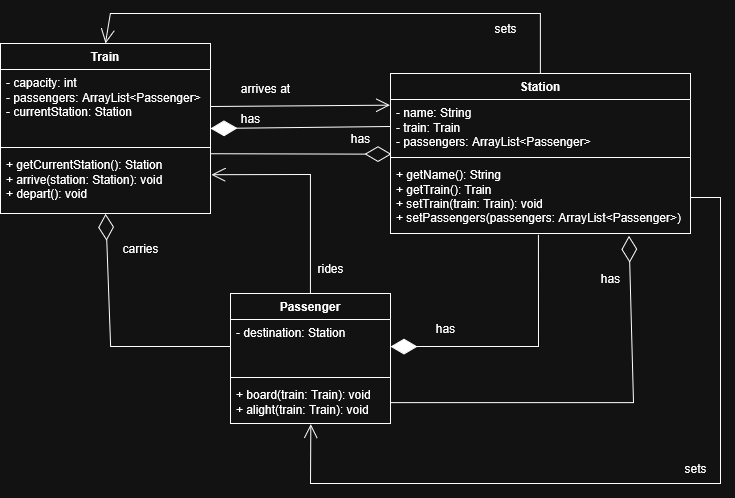

The diagram above was exported from draw.io. Its source (the exported page's mxGraphModel, read from the mxfile embedded in the PNG):
<mxGraphModel dx="1425" dy="819" grid="1" gridSize="10" guides="1" tooltips="1" connect="1" arrows="1" fold="1" page="1" pageScale="1" pageWidth="827" pageHeight="1169" math="0" shadow="0">
  <root>
    <mxCell id="WIyWlLk6GJQsqaUBKTNV-0" />
    <mxCell id="WIyWlLk6GJQsqaUBKTNV-1" parent="WIyWlLk6GJQsqaUBKTNV-0" />
    <mxCell id="87qh3IuTMLsSpK3j-cWQ-0" value="Train" style="swimlane;fontStyle=1;align=center;verticalAlign=top;childLayout=stackLayout;horizontal=1;startSize=26;horizontalStack=0;resizeParent=1;resizeParentMax=0;resizeLast=0;collapsible=1;marginBottom=0;whiteSpace=wrap;html=1;" vertex="1" parent="WIyWlLk6GJQsqaUBKTNV-1">
      <mxGeometry x="90" y="320" width="210" height="170" as="geometry" />
    </mxCell>
    <mxCell id="87qh3IuTMLsSpK3j-cWQ-1" value="&lt;div&gt;- capacity: int&lt;/div&gt;&lt;div&gt;- passengers: ArrayList&amp;lt;Passenger&amp;gt;&lt;/div&gt;&lt;div&gt;- currentStation: Station&lt;/div&gt;" style="text;strokeColor=none;fillColor=none;align=left;verticalAlign=top;spacingLeft=4;spacingRight=4;overflow=hidden;rotatable=0;points=[[0,0.5],[1,0.5]];portConstraint=eastwest;whiteSpace=wrap;html=1;" vertex="1" parent="87qh3IuTMLsSpK3j-cWQ-0">
      <mxGeometry y="26" width="210" height="74" as="geometry" />
    </mxCell>
    <mxCell id="87qh3IuTMLsSpK3j-cWQ-2" value="" style="line;strokeWidth=1;fillColor=none;align=left;verticalAlign=middle;spacingTop=-1;spacingLeft=3;spacingRight=3;rotatable=0;labelPosition=right;points=[];portConstraint=eastwest;strokeColor=inherit;" vertex="1" parent="87qh3IuTMLsSpK3j-cWQ-0">
      <mxGeometry y="100" width="210" height="8" as="geometry" />
    </mxCell>
    <mxCell id="87qh3IuTMLsSpK3j-cWQ-3" value="&lt;div&gt;+ getCurrentStation(): Station&lt;/div&gt;&lt;div&gt;+ arrive(station: Station): void&lt;/div&gt;&lt;div&gt;+ depart(): void&lt;/div&gt;" style="text;strokeColor=none;fillColor=none;align=left;verticalAlign=top;spacingLeft=4;spacingRight=4;overflow=hidden;rotatable=0;points=[[0,0.5],[1,0.5]];portConstraint=eastwest;whiteSpace=wrap;html=1;" vertex="1" parent="87qh3IuTMLsSpK3j-cWQ-0">
      <mxGeometry y="108" width="210" height="62" as="geometry" />
    </mxCell>
    <mxCell id="87qh3IuTMLsSpK3j-cWQ-4" value="Station" style="swimlane;fontStyle=1;align=center;verticalAlign=top;childLayout=stackLayout;horizontal=1;startSize=26;horizontalStack=0;resizeParent=1;resizeParentMax=0;resizeLast=0;collapsible=1;marginBottom=0;whiteSpace=wrap;html=1;" vertex="1" parent="WIyWlLk6GJQsqaUBKTNV-1">
      <mxGeometry x="480" y="350" width="300" height="160" as="geometry" />
    </mxCell>
    <mxCell id="87qh3IuTMLsSpK3j-cWQ-5" value="&lt;div&gt;- name: String&lt;/div&gt;&lt;div&gt;- train: Train&lt;/div&gt;&lt;div&gt;- passengers: ArrayList&amp;lt;Passenger&amp;gt;&lt;/div&gt;" style="text;strokeColor=none;fillColor=none;align=left;verticalAlign=top;spacingLeft=4;spacingRight=4;overflow=hidden;rotatable=0;points=[[0,0.5],[1,0.5]];portConstraint=eastwest;whiteSpace=wrap;html=1;" vertex="1" parent="87qh3IuTMLsSpK3j-cWQ-4">
      <mxGeometry y="26" width="300" height="54" as="geometry" />
    </mxCell>
    <mxCell id="87qh3IuTMLsSpK3j-cWQ-6" value="" style="line;strokeWidth=1;fillColor=none;align=left;verticalAlign=middle;spacingTop=-1;spacingLeft=3;spacingRight=3;rotatable=0;labelPosition=right;points=[];portConstraint=eastwest;strokeColor=inherit;" vertex="1" parent="87qh3IuTMLsSpK3j-cWQ-4">
      <mxGeometry y="80" width="300" height="8" as="geometry" />
    </mxCell>
    <mxCell id="87qh3IuTMLsSpK3j-cWQ-7" value="&lt;div&gt;+ getName(): String&lt;/div&gt;&lt;div&gt;+ getTrain(): Train&lt;/div&gt;&lt;div&gt;+ setTrain(train: Train): void&lt;/div&gt;&lt;div&gt;+ setPassengers(passengers: ArrayList&amp;lt;Passenger&amp;gt;)&lt;/div&gt;" style="text;strokeColor=none;fillColor=none;align=left;verticalAlign=top;spacingLeft=4;spacingRight=4;overflow=hidden;rotatable=0;points=[[0,0.5],[1,0.5]];portConstraint=eastwest;whiteSpace=wrap;html=1;" vertex="1" parent="87qh3IuTMLsSpK3j-cWQ-4">
      <mxGeometry y="88" width="300" height="72" as="geometry" />
    </mxCell>
    <mxCell id="87qh3IuTMLsSpK3j-cWQ-9" value="Passenger" style="swimlane;fontStyle=1;align=center;verticalAlign=top;childLayout=stackLayout;horizontal=1;startSize=26;horizontalStack=0;resizeParent=1;resizeParentMax=0;resizeLast=0;collapsible=1;marginBottom=0;whiteSpace=wrap;html=1;" vertex="1" parent="WIyWlLk6GJQsqaUBKTNV-1">
      <mxGeometry x="320" y="570" width="160" height="130" as="geometry" />
    </mxCell>
    <mxCell id="87qh3IuTMLsSpK3j-cWQ-10" value="&lt;div&gt;- destination: Station&lt;/div&gt;" style="text;strokeColor=none;fillColor=none;align=left;verticalAlign=top;spacingLeft=4;spacingRight=4;overflow=hidden;rotatable=0;points=[[0,0.5],[1,0.5]];portConstraint=eastwest;whiteSpace=wrap;html=1;" vertex="1" parent="87qh3IuTMLsSpK3j-cWQ-9">
      <mxGeometry y="26" width="160" height="54" as="geometry" />
    </mxCell>
    <mxCell id="87qh3IuTMLsSpK3j-cWQ-11" value="" style="line;strokeWidth=1;fillColor=none;align=left;verticalAlign=middle;spacingTop=-1;spacingLeft=3;spacingRight=3;rotatable=0;labelPosition=right;points=[];portConstraint=eastwest;strokeColor=inherit;" vertex="1" parent="87qh3IuTMLsSpK3j-cWQ-9">
      <mxGeometry y="80" width="160" height="8" as="geometry" />
    </mxCell>
    <mxCell id="87qh3IuTMLsSpK3j-cWQ-12" value="&lt;div&gt;+ board(train: Train): void&lt;/div&gt;&lt;div&gt;+ alight(train: Train): void&lt;/div&gt;" style="text;strokeColor=none;fillColor=none;align=left;verticalAlign=top;spacingLeft=4;spacingRight=4;overflow=hidden;rotatable=0;points=[[0,0.5],[1,0.5]];portConstraint=eastwest;whiteSpace=wrap;html=1;" vertex="1" parent="87qh3IuTMLsSpK3j-cWQ-9">
      <mxGeometry y="88" width="160" height="42" as="geometry" />
    </mxCell>
    <mxCell id="87qh3IuTMLsSpK3j-cWQ-17" value="" style="endArrow=diamondThin;endFill=0;endSize=24;html=1;rounded=0;entryX=0.501;entryY=1.004;entryDx=0;entryDy=0;exitX=0;exitY=0.5;exitDx=0;exitDy=0;entryPerimeter=0;" edge="1" parent="WIyWlLk6GJQsqaUBKTNV-1" source="87qh3IuTMLsSpK3j-cWQ-10" target="87qh3IuTMLsSpK3j-cWQ-3">
      <mxGeometry width="160" relative="1" as="geometry">
        <mxPoint x="460" y="530" as="sourcePoint" />
        <mxPoint x="620" y="530" as="targetPoint" />
        <Array as="points">
          <mxPoint x="200" y="623" />
        </Array>
      </mxGeometry>
    </mxCell>
    <mxCell id="87qh3IuTMLsSpK3j-cWQ-18" value="carries" style="text;html=1;align=center;verticalAlign=middle;resizable=0;points=[];autosize=1;strokeColor=none;fillColor=none;" vertex="1" parent="WIyWlLk6GJQsqaUBKTNV-1">
      <mxGeometry x="200" y="510" width="60" height="30" as="geometry" />
    </mxCell>
    <mxCell id="87qh3IuTMLsSpK3j-cWQ-19" value="" style="endArrow=open;endFill=1;endSize=12;html=1;rounded=0;exitX=0.5;exitY=0;exitDx=0;exitDy=0;entryX=1.004;entryY=0.374;entryDx=0;entryDy=0;entryPerimeter=0;" edge="1" parent="WIyWlLk6GJQsqaUBKTNV-1" source="87qh3IuTMLsSpK3j-cWQ-9" target="87qh3IuTMLsSpK3j-cWQ-3">
      <mxGeometry width="160" relative="1" as="geometry">
        <mxPoint x="460" y="530" as="sourcePoint" />
        <mxPoint x="330" y="380" as="targetPoint" />
        <Array as="points">
          <mxPoint x="400" y="451" />
        </Array>
      </mxGeometry>
    </mxCell>
    <mxCell id="87qh3IuTMLsSpK3j-cWQ-20" value="rides" style="text;html=1;align=center;verticalAlign=middle;resizable=0;points=[];autosize=1;strokeColor=none;fillColor=none;" vertex="1" parent="WIyWlLk6GJQsqaUBKTNV-1">
      <mxGeometry x="395" y="530" width="50" height="30" as="geometry" />
    </mxCell>
    <mxCell id="87qh3IuTMLsSpK3j-cWQ-21" value="" style="endArrow=diamondThin;endFill=1;endSize=24;html=1;rounded=0;entryX=1;entryY=0.5;entryDx=0;entryDy=0;exitX=0;exitY=0.5;exitDx=0;exitDy=0;" edge="1" parent="WIyWlLk6GJQsqaUBKTNV-1" source="87qh3IuTMLsSpK3j-cWQ-5" target="87qh3IuTMLsSpK3j-cWQ-0">
      <mxGeometry width="160" relative="1" as="geometry">
        <mxPoint x="460" y="550" as="sourcePoint" />
        <mxPoint x="620" y="550" as="targetPoint" />
      </mxGeometry>
    </mxCell>
    <mxCell id="87qh3IuTMLsSpK3j-cWQ-23" value="has" style="text;html=1;align=center;verticalAlign=middle;resizable=0;points=[];autosize=1;strokeColor=none;fillColor=none;" vertex="1" parent="WIyWlLk6GJQsqaUBKTNV-1">
      <mxGeometry x="320" y="380" width="40" height="30" as="geometry" />
    </mxCell>
    <mxCell id="87qh3IuTMLsSpK3j-cWQ-24" value="" style="endArrow=open;endFill=1;endSize=12;html=1;rounded=0;exitX=1;exitY=0.5;exitDx=0;exitDy=0;entryX=-0.002;entryY=0.105;entryDx=0;entryDy=0;entryPerimeter=0;" edge="1" parent="WIyWlLk6GJQsqaUBKTNV-1" source="87qh3IuTMLsSpK3j-cWQ-1" target="87qh3IuTMLsSpK3j-cWQ-5">
      <mxGeometry width="160" relative="1" as="geometry">
        <mxPoint x="310" y="350" as="sourcePoint" />
        <mxPoint x="470" y="350" as="targetPoint" />
      </mxGeometry>
    </mxCell>
    <mxCell id="87qh3IuTMLsSpK3j-cWQ-25" value="arrives at" style="text;html=1;align=center;verticalAlign=middle;resizable=0;points=[];autosize=1;strokeColor=none;fillColor=none;" vertex="1" parent="WIyWlLk6GJQsqaUBKTNV-1">
      <mxGeometry x="320" y="350" width="70" height="30" as="geometry" />
    </mxCell>
    <mxCell id="87qh3IuTMLsSpK3j-cWQ-26" value="" style="endArrow=diamondThin;endFill=1;endSize=24;html=1;rounded=0;entryX=1;entryY=0.5;entryDx=0;entryDy=0;exitX=0.493;exitY=1.017;exitDx=0;exitDy=0;exitPerimeter=0;" edge="1" parent="WIyWlLk6GJQsqaUBKTNV-1" source="87qh3IuTMLsSpK3j-cWQ-7" target="87qh3IuTMLsSpK3j-cWQ-10">
      <mxGeometry width="160" relative="1" as="geometry">
        <mxPoint x="637" y="510" as="sourcePoint" />
        <mxPoint x="620" y="550" as="targetPoint" />
        <Array as="points">
          <mxPoint x="628" y="623" />
        </Array>
      </mxGeometry>
    </mxCell>
    <mxCell id="87qh3IuTMLsSpK3j-cWQ-27" value="has" style="text;html=1;align=center;verticalAlign=middle;resizable=0;points=[];autosize=1;strokeColor=none;fillColor=none;" vertex="1" parent="WIyWlLk6GJQsqaUBKTNV-1">
      <mxGeometry x="515" y="590" width="40" height="30" as="geometry" />
    </mxCell>
    <mxCell id="87qh3IuTMLsSpK3j-cWQ-31" value="" style="endArrow=diamondThin;endFill=0;endSize=24;html=1;rounded=0;exitX=1.001;exitY=0.036;exitDx=0;exitDy=0;exitPerimeter=0;entryX=0.003;entryY=1.013;entryDx=0;entryDy=0;entryPerimeter=0;" edge="1" parent="WIyWlLk6GJQsqaUBKTNV-1" source="87qh3IuTMLsSpK3j-cWQ-3" target="87qh3IuTMLsSpK3j-cWQ-5">
      <mxGeometry width="160" relative="1" as="geometry">
        <mxPoint x="310" y="410" as="sourcePoint" />
        <mxPoint x="500" y="430" as="targetPoint" />
      </mxGeometry>
    </mxCell>
    <mxCell id="87qh3IuTMLsSpK3j-cWQ-32" value="has" style="text;html=1;align=center;verticalAlign=middle;resizable=0;points=[];autosize=1;strokeColor=none;fillColor=none;" vertex="1" parent="WIyWlLk6GJQsqaUBKTNV-1">
      <mxGeometry x="430" y="400" width="40" height="30" as="geometry" />
    </mxCell>
    <mxCell id="87qh3IuTMLsSpK3j-cWQ-35" value="" style="endArrow=diamondThin;endFill=0;endSize=24;html=1;rounded=0;entryX=0.795;entryY=1.03;entryDx=0;entryDy=0;entryPerimeter=0;exitX=1;exitY=0.5;exitDx=0;exitDy=0;" edge="1" parent="WIyWlLk6GJQsqaUBKTNV-1" source="87qh3IuTMLsSpK3j-cWQ-12" target="87qh3IuTMLsSpK3j-cWQ-7">
      <mxGeometry width="160" relative="1" as="geometry">
        <mxPoint x="580" y="650" as="sourcePoint" />
        <mxPoint x="740" y="650" as="targetPoint" />
        <Array as="points">
          <mxPoint x="723" y="679" />
        </Array>
      </mxGeometry>
    </mxCell>
    <mxCell id="87qh3IuTMLsSpK3j-cWQ-36" value="has" style="text;html=1;align=center;verticalAlign=middle;resizable=0;points=[];autosize=1;strokeColor=none;fillColor=none;" vertex="1" parent="WIyWlLk6GJQsqaUBKTNV-1">
      <mxGeometry x="680" y="540" width="40" height="30" as="geometry" />
    </mxCell>
    <mxCell id="87qh3IuTMLsSpK3j-cWQ-37" value="" style="endArrow=open;endFill=1;endSize=12;html=1;rounded=0;exitX=0.5;exitY=0;exitDx=0;exitDy=0;entryX=0.5;entryY=0;entryDx=0;entryDy=0;" edge="1" parent="WIyWlLk6GJQsqaUBKTNV-1" source="87qh3IuTMLsSpK3j-cWQ-4" target="87qh3IuTMLsSpK3j-cWQ-0">
      <mxGeometry width="160" relative="1" as="geometry">
        <mxPoint x="395" y="300" as="sourcePoint" />
        <mxPoint x="190" y="318" as="targetPoint" />
        <Array as="points">
          <mxPoint x="630" y="290" />
          <mxPoint x="200" y="290" />
        </Array>
      </mxGeometry>
    </mxCell>
    <mxCell id="87qh3IuTMLsSpK3j-cWQ-38" value="sets" style="text;html=1;align=center;verticalAlign=middle;resizable=0;points=[];autosize=1;strokeColor=none;fillColor=none;" vertex="1" parent="WIyWlLk6GJQsqaUBKTNV-1">
      <mxGeometry x="570" y="290" width="50" height="30" as="geometry" />
    </mxCell>
    <mxCell id="87qh3IuTMLsSpK3j-cWQ-39" value="" style="endArrow=open;endFill=1;endSize=12;html=1;rounded=0;exitX=1;exitY=0.5;exitDx=0;exitDy=0;entryX=0.502;entryY=1.017;entryDx=0;entryDy=0;entryPerimeter=0;" edge="1" parent="WIyWlLk6GJQsqaUBKTNV-1" source="87qh3IuTMLsSpK3j-cWQ-7" target="87qh3IuTMLsSpK3j-cWQ-12">
      <mxGeometry width="160" relative="1" as="geometry">
        <mxPoint x="650" y="360" as="sourcePoint" />
        <mxPoint x="398" y="700" as="targetPoint" />
        <Array as="points">
          <mxPoint x="810" y="474" />
          <mxPoint x="810" y="760" />
          <mxPoint x="400" y="760" />
        </Array>
      </mxGeometry>
    </mxCell>
    <mxCell id="87qh3IuTMLsSpK3j-cWQ-40" value="sets" style="text;html=1;align=center;verticalAlign=middle;resizable=0;points=[];autosize=1;strokeColor=none;fillColor=none;" vertex="1" parent="WIyWlLk6GJQsqaUBKTNV-1">
      <mxGeometry x="760" y="730" width="50" height="30" as="geometry" />
    </mxCell>
  </root>
</mxGraphModel>